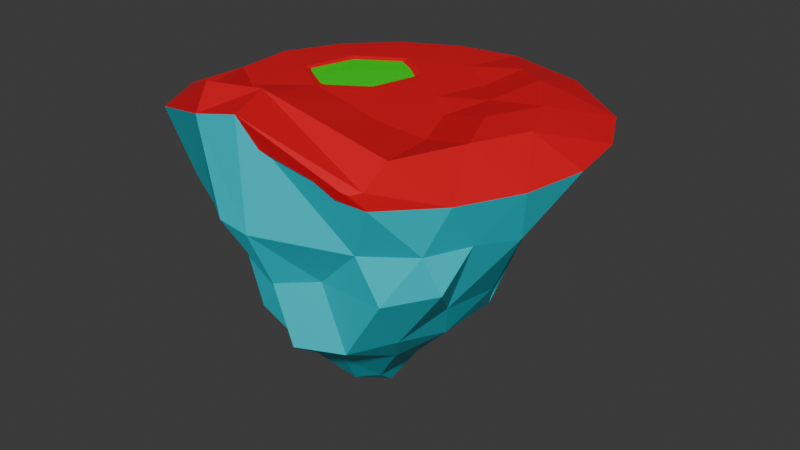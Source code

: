 # Source: Premi_re_ile_volante.blend  (saved by Blender 4.2.66; exported with 4.5.12 LTS)
import bpy
from mathutils import Matrix  # noqa: F401  (used for matrix-valued properties, if any)

bpy.ops.wm.read_factory_settings(use_empty=True)
scene = bpy.context.scene
scene.name = 'Scene'

# ---- collections
col_collection = bpy.data.collections.new('Collection'); scene.collection.children.link(col_collection)

# ---- materials (node trees are filled in below, after node groups)
mat_mat_riau = bpy.data.materials.new('Matériau')
mat_mat_riau_001 = bpy.data.materials.new('Matériau.001')
mat_mat_riau_003 = bpy.data.materials.new('Matériau.003')

# ---- material node trees
mat_mat_riau.use_nodes = True; mat_mat_riau.node_tree.nodes.clear()
_N = mat_mat_riau.node_tree.nodes; _L = mat_mat_riau.node_tree.links
n0 = _N.new('ShaderNodeBsdfPrincipled'); n0.name = 'BSDF guidée'; n0.location = (10, 300)
n0.inputs[0].default_value = (0.003018, 0.6875, 0.8005, 1.0)
n1 = _N.new('ShaderNodeOutputMaterial'); n1.name = 'Sortie matériau'; n1.location = (300, 300)
_L.new(n0.outputs[0], n1.inputs[0])
n1.is_active_output = True
mat_mat_riau_001.use_nodes = True; mat_mat_riau_001.node_tree.nodes.clear()
_N = mat_mat_riau_001.node_tree.nodes; _L = mat_mat_riau_001.node_tree.links
n0 = _N.new('ShaderNodeBsdfPrincipled'); n0.name = 'BSDF guidée'; n0.location = (10, 300)
n0.inputs[0].default_value = (0.8006, 0.0, 0.01228, 1.0)
n1 = _N.new('ShaderNodeOutputMaterial'); n1.name = 'Sortie matériau'; n1.location = (300, 300)
_L.new(n0.outputs[0], n1.inputs[0])
n1.is_active_output = True
mat_mat_riau_003.use_nodes = True; mat_mat_riau_003.node_tree.nodes.clear()
_N = mat_mat_riau_003.node_tree.nodes; _L = mat_mat_riau_003.node_tree.links
n0 = _N.new('ShaderNodeBsdfPrincipled'); n0.name = 'BSDF guidée'; n0.location = (10, 300)
n0.inputs[0].default_value = (0.003478, 0.8011, 0.0, 1.0)
n1 = _N.new('ShaderNodeOutputMaterial'); n1.name = 'Sortie matériau'; n1.location = (300, 300)
_L.new(n0.outputs[0], n1.inputs[0])
n1.is_active_output = True

# ---- world
world_world = bpy.data.worlds.new('World'); scene.world = world_world
world_world.use_nodes = True; world_world.node_tree.nodes.clear()
_N = world_world.node_tree.nodes; _L = world_world.node_tree.links
n0 = _N.new('ShaderNodeOutputWorld'); n0.name = 'World Output'; n0.location = (300, 300)
n1 = _N.new('ShaderNodeBackground'); n1.name = 'Background'; n1.location = (10, 300)
n1.inputs[0].default_value = (0.05088, 0.05088, 0.05088, 1.0)
_L.new(n1.outputs[0], n0.inputs[0])
n0.is_active_output = True
world_world.color = (0.05088, 0.05088, 0.05088)
world_world.sun_shadow_jitter_overblur = 0.0

# ---- meshes
me_icosph_re_004 = bpy.data.meshes.new('Icosphère.004')
me_icosph_re_004.from_pydata([(0.01191, 0.0, -1.435), (0.7236, -0.5257, -0.4472), (-0.2764, -0.6431, -0.3487), (-0.6384, 0.0, -0.4472), (-0.2764, 0.8506, -0.4472), (0.5517, 0.4426, -0.4472), (-0.1635, -0.5845, -0.7242), (-0.1137, -0.5, -1.016), (-0.01104, -0.2389, -1.308), (0.07201, -0.1476, -1.308), (0.3019, -0.309, -1.016), (0.4322, -0.4429, -0.8227), (0.5319, -0.6817, -0.5023), (0.1871, -0.6501, -0.5214), (-0.01978, -0.7322, -0.5689), (0.5182, 0.2952, -0.5023), (0.6027, 0.0, -0.6909), (0.5759, -0.2952, -0.6675), (0.07201, 0.1476, -1.308), (0.1377, 0.309, -1.19), (-0.3706, 0.0, -1.016), (-0.06238, 0.0, -1.308), (-0.3411, -0.5845, -0.5689), (-0.4855, -0.368, -0.5924), (-0.5865, -0.1068, -0.5689), (-0.1635, 0.6067, -0.8227), (-0.1137, 0.3901, -1.016), (-0.01104, 0.2389, -1.308), (-0.8042, 0.2389, -0.4803), (-0.6129, 0.4304, -0.4717), (-0.3433, 0.6469, -0.4483), (0.04561, 0.7946, -0.4483), (0.09679, 0.7606, -0.6909), (0.3601, 0.5986, -0.5023), (0.9551, -0.3103, -0.002246), (0.7791, -0.4021, -0.2512), (0.6888, 0.3597, -0.2512), (-0.1532, -0.8799, -0.2512), (0.6872, -0.6062, -0.2512), (-0.8912, -0.07211, -0.2511), (-0.2942, -0.7887, -0.2512), (-0.436, 0.8642, -0.2512), (-0.8912, 0.1476, -0.2511), (0.5153, 0.5986, -0.2512), (-0.1552, 0.8585, -0.2512), (0.8125, -0.5903, -0.002247), (0.2753, 0.7675, -0.2764), (0.05657, 0.9163, -0.2764), (-0.6054, 0.6882, -0.2764), (-0.7964, 0.4253, -0.2764), (-0.7964, -0.3498, -0.2764), (-0.6054, -0.6127, -0.2764), (-0.005834, -0.8755, -0.2764), (0.4472, -0.7267, -0.2764), (0.8656, -0.1972, -0.2764), (0.7753, 0.07933, -0.2764), (0.257, 0.4185, -0.8888), (0.05279, 0.3154, -1.234), (0.0385, 0.5783, -0.8888), (-0.2398, 0.4561, -0.8348), (-0.09511, 0.2629, -1.234), (-0.348, 0.1932, -0.8127), (-0.4501, -0.2629, -0.8888), (-0.09511, -0.2629, -1.234), (-0.3151, -0.5257, -0.8888), (0.4755, 0.1625, -0.8888), (0.4755, -0.1625, -0.8888), (0.1442, -7.376e-07, -1.234), (0.0385, -0.6882, -0.8888), (0.0989, -0.4253, -1.06), (0.257, -0.5878, -0.8888), (0.0, 0.0, 0.01872), (-0.7298, -0.5302, 0.005456), (0.2348, 0.7227, 0.05445), (0.1639, 0.5043, 0.01514), (0.07827, 0.2409, 0.01795), (-0.2049, 0.1489, 0.01795), (-0.429, 0.3117, -0.04582), (-0.6148, 0.4467, 0.0105), (-0.8197, -0.2978, 0.006778), (-0.2049, -0.06601, 0.01795), (-0.429, -0.3117, 0.06522), (-0.6148, -0.4467, 0.0105), (0.7599, 0.0, 0.1001), (0.5302, 0.0, 0.1047), (0.2533, 0.08288, 0.01795), (0.1639, -0.5043, 0.06522), (0.07827, -0.158, 0.01795), (0.4881, -0.7227, 0.006778), (-0.9592, 0.3117, -0.005275), (-0.9592, -0.3117, -0.005275), (0.0, 1.009, -0.005275), (-0.5928, 0.816, -0.005275), (0.9592, 0.3117, -0.004492), (0.4398, 0.8716, 0.0007515), (0.5928, -0.816, -0.004492), (0.4398, -0.8231, 0.001534), (-0.3668, -0.712, 0.2517), (0.003381, -0.8983, 0.2525), (-0.816, -0.5928, -0.004492), (1.009, 3.639e-07, -0.004492), (-0.816, 0.5928, -0.005275), (-0.2317, -0.8945, 0.1964), (0.816, 0.5928, -0.004492), (-0.3117, 0.9592, -0.005275), (-0.938, 0.0, -0.004492), (-0.1394, -0.429, 0.06627), (-0.102, -0.6513, 0.2631), (0.4511, -0.5302, 0.06217), (0.3649, -0.1822, 0.01619), (0.6437, -0.2651, 0.1017), (0.6437, 0.2651, 0.1017), (0.3649, 0.2651, 0.06014), (0.4511, 0.5302, 0.1017), (-0.6766, -0.1639, 0.01209), (-0.6766, 0.1639, 0.01209), (-0.4511, 7.443e-07, 0.01619), (-0.05324, 0.6941, 0.01209), (-0.1394, 0.429, 0.01619), (-0.3649, 0.5928, 0.01209)], [], [(0, 9, 8), (1, 11, 17), (0, 8, 21), (0, 21, 27), (0, 27, 18), (1, 17, 35), (2, 14, 37), (3, 24, 39), (4, 30, 41), (5, 33, 43), (1, 35, 38), (2, 37, 40), (3, 39, 42), (4, 41, 44), (5, 43, 36), (36, 103, 93), (36, 43, 103), (103, 94, 91, 92, 101, 89, 105, 90, 99, 102, 98, 95, 45, 34, 100, 93), (40, 37, 102), (105, 39, 42), (38, 45, 95), (94, 103, 43, 46), (92, 91, 44, 41), (38, 35, 45), (35, 34, 45), (46, 47, 94), (94, 47, 91), (47, 44, 91), (43, 33, 46), (33, 32, 46), (46, 32, 47), (32, 31, 47), (47, 31, 44), (31, 4, 44), (41, 48, 92), (92, 48, 101), (48, 49, 101), (101, 49, 89), (49, 42, 89), (41, 30, 48), (30, 29, 48), (48, 29, 49), (29, 28, 49), (49, 28, 42), (28, 3, 42), (90, 105, 89, 42, 39), (39, 50, 90), (90, 50, 99), (50, 51, 99), (99, 51, 102), (51, 40, 102), (39, 24, 50), (24, 23, 50), (50, 23, 51), (23, 22, 51), (51, 22, 40), (22, 2, 40), (37, 52, 102), (102, 52, 98), (52, 53, 98), (98, 53, 95), (53, 38, 95), (37, 14, 52), (14, 13, 52), (52, 13, 53), (13, 12, 53), (53, 12, 38), (12, 1, 38), (35, 54, 34), (34, 54, 100), (54, 55, 100), (100, 55, 93), (55, 36, 93), (35, 17, 54), (17, 16, 54), (54, 16, 55), (16, 15, 55), (55, 15, 36), (15, 5, 36), (18, 57, 19), (56, 32, 33), (19, 57, 56), (57, 58, 56), (56, 58, 32), (58, 31, 32), (18, 27, 57), (27, 26, 57), (57, 26, 58), (26, 25, 58), (58, 25, 31), (25, 4, 31), (25, 30, 4), (26, 59, 25), (27, 60, 26), (25, 59, 30), (59, 29, 30), (26, 60, 59), (60, 61, 59), (59, 61, 29), (61, 28, 29), (27, 21, 60), (21, 20, 60), (60, 20, 61), (21, 63, 20), (24, 3, 28, 61, 20, 62), (62, 23, 24), (20, 63, 62), (63, 64, 62), (62, 64, 23), (64, 22, 23), (21, 8, 63), (8, 7, 63), (63, 7, 64), (7, 6, 64), (64, 6, 22), (6, 2, 22), (16, 65, 15), (17, 66, 16), (33, 5, 15, 65, 19, 56), (16, 66, 65), (66, 67, 65), (65, 67, 19), (67, 18, 19), (17, 11, 66), (11, 10, 66), (66, 10, 67), (10, 9, 67), (67, 9, 18), (9, 0, 18), (6, 14, 2), (7, 68, 6), (8, 69, 7), (6, 68, 14), (68, 13, 14), (7, 69, 68), (69, 70, 68), (68, 70, 13), (70, 12, 13), (8, 9, 69), (9, 10, 69), (69, 10, 70), (10, 11, 70), (70, 11, 12), (11, 1, 12), (71, 76, 75), (101, 78, 89), (71, 75, 85), (71, 85, 87), (71, 87, 80), (98, 88, 96), (72, 97, 90), (90, 97, 99), (97, 102, 99), (96, 95, 98), (96, 88, 95), (88, 45, 95), (105, 79, 90), (79, 72, 90), (82, 97, 72), (81, 97, 82), (80, 106, 81), (81, 106, 97), (106, 107, 97), (97, 107, 102), (80, 87, 106), (87, 86, 106), (106, 86, 107), (107, 98, 102), (107, 88, 98), (86, 108, 107), (87, 109, 86), (107, 108, 88), (108, 45, 88), (86, 109, 108), (109, 110, 108), (108, 110, 45), (110, 34, 45), (87, 85, 109), (85, 84, 109), (109, 84, 110), (84, 83, 110), (110, 83, 34), (83, 100, 34), (83, 93, 100), (84, 111, 83), (85, 112, 84), (83, 111, 93), (111, 103, 93), (84, 112, 111), (112, 113, 111), (111, 113, 103), (113, 94, 103), (85, 75, 112), (75, 74, 112), (112, 74, 113), (74, 73, 113), (113, 73, 94), (79, 82, 72), (105, 114, 79), (89, 115, 105), (79, 114, 82), (114, 81, 82), (105, 115, 114), (115, 116, 114), (114, 116, 81), (116, 80, 81), (89, 78, 115), (78, 77, 115), (115, 77, 116), (77, 76, 116), (116, 76, 80), (76, 71, 80), (73, 91, 94), (74, 117, 73), (75, 118, 74), (73, 117, 91), (117, 104, 91), (74, 118, 117), (118, 119, 117), (117, 119, 104), (119, 92, 104), (75, 76, 118), (76, 77, 118), (118, 77, 119), (77, 78, 119), (119, 78, 92), (78, 101, 92)])
me_icosph_re_004.polygons.foreach_set('material_index', [0, 0, 0, 0, 0, 0, 0, 0, 0, 0, 0, 0, 0, 0, 0, 0, 0, 1, 0, 1, 0, 0, 0, 0, 0, 0, 0, 0, 0, 0, 0, 0, 0, 0, 0, 0, 0, 0, 0, 0, 0, 0, 0, 0, 0, 0, 0, 0, 0, 0, 0, 0, 0, 0, 0, 0, 0, 0, 0, 0, 0, 0, 0, 0, 0, 0, 0, 0, 0, 0, 0, 0, 0, 0, 0, 0, 0, 0, 0, 0, 0, 0, 0, 0, 0, 0, 0, 0, 0, 0, 0, 0, 0, 0, 0, 0, 0, 0, 0, 0, 0, 0, 0, 0, 0, 0, 0, 0, 0, 0, 0, 0, 0, 0, 0, 0, 0, 0, 0, 0, 0, 0, 0, 0, 0, 0, 0, 0, 0, 0, 0, 0, 0, 0, 0, 0, 0, 0, 0, 0, 0, 0, 0, 0, 1, 1, 1, 1, 1, 1, 1, 1, 1, 1, 1, 1, 1, 1, 1, 1, 1, 1, 1, 1, 1, 1, 1, 1, 1, 1, 1, 1, 1, 1, 1, 1, 1, 1, 1, 1, 1, 1, 1, 1, 1, 1, 1, 1, 1, 1, 1, 1, 1, 1, 1, 1, 1, 1, 1, 1, 1, 1, 1, 1, 1, 1, 1, 1, 1, 1, 1, 1, 1, 1, 1, 1, 1, 1, 1, 1, 1, 1, 1, 1, 1, 1, 1])
_uv = me_icosph_re_004.uv_layers.new(name='CarteUV')
_uv.uv.foreach_set('vector', [0.1818, 0.0, 0.2045, 0.03937, 0.1591, 0.03937, 0.2727, 0.1575, 0.2955, 0.1181, 0.3182, 0.1575, 0.9091, 0.0, 0.9318, 0.03937, 0.8864, 0.03937, 0.7273, 0.0, 0.75, 0.03937, 0.7045, 0.03937, 0.5455, 0.0, 0.5682, 0.03937, 0.5227, 0.03937, 0.2727, 0.1575, 0.3182, 0.1575, 0.2955, 0.1968, 0.09091, 0.1575, 0.1364, 0.1575, 0.1136, 0.1968, 0.8182, 0.1575, 0.8636, 0.1575, 0.8409, 0.1968, 0.6364, 0.1575, 0.6818, 0.1575, 0.6591, 0.1968, 0.4545, 0.1575, 0.5, 0.1575, 0.4773, 0.1968, 0.2727, 0.1575, 0.2955, 0.1968, 0.25, 0.1968, 0.09091, 0.1575, 0.1136, 0.1968, 0.06818, 0.1968, 0.8182, 0.1575, 0.8409, 0.1968, 0.7955, 0.1968, 0.6364, 0.1575, 0.6591, 0.1968, 0.6136, 0.1968, 0.4545, 0.1575, 0.4773, 0.1968, 0.4318, 0.1968, 0.4318, 0.1968, 0.4545, 0.2362, 0.4091, 0.2362, 0.4318, 0.1968, 0.4773, 0.1968, 0.4545, 0.2362, 0.4545, 0.2362, 0.5455, 0.2362, 0.5909, 0.2362, 0.6818, 0.2362, 0.7273, 0.2362, 0.7727, 0.2362, 0.0, 0.0, 0.8636, 0.2362, 0.9091, 0.2362, 0.1364, 0.2362, 0.1818, 0.2362, 0.2273, 0.2362, 0.2727, 0.2362, 0.3182, 0.2362, 0.3636, 0.2362, 0.4091, 0.2362, 0.06818, 0.1968, 0.1136, 0.1968, 0.09091, 0.2362, 0.0, 0.0, 0.8409, 0.1968, 0.7955, 0.1968, 0.25, 0.1968, 0.2727, 0.2362, 0.2273, 0.2362, 0.5455, 0.2362, 0.4545, 0.2362, 0.4773, 0.1968, 0.5227, 0.1968, 0.6818, 0.2362, 0.5909, 0.2362, 0.6136, 0.1968, 0.6591, 0.1968, 0.25, 0.1968, 0.2955, 0.1968, 0.2727, 0.2362, 0.2955, 0.1968, 0.3182, 0.2362, 0.2727, 0.2362, 0.5227, 0.1968, 0.5682, 0.1968, 0.5455, 0.2362, 0.5455, 0.2362, 0.5682, 0.1968, 0.5909, 0.2362, 0.5682, 0.1968, 0.6136, 0.1968, 0.5909, 0.2362, 0.4773, 0.1968, 0.5, 0.1575, 0.5227, 0.1968, 0.5, 0.1575, 0.5455, 0.1575, 0.5227, 0.1968, 0.5227, 0.1968, 0.5455, 0.1575, 0.5682, 0.1968, 0.5455, 0.1575, 0.5909, 0.1575, 0.5682, 0.1968, 0.5682, 0.1968, 0.5909, 0.1575, 0.6136, 0.1968, 0.5909, 0.1575, 0.6364, 0.1575, 0.6136, 0.1968, 0.6591, 0.1968, 0.7045, 0.1968, 0.6818, 0.2362, 0.6818, 0.2362, 0.7045, 0.1968, 0.7273, 0.2362, 0.7045, 0.1968, 0.75, 0.1968, 0.7273, 0.2362, 0.7273, 0.2362, 0.75, 0.1968, 0.7727, 0.2362, 0.75, 0.1968, 0.7955, 0.1968, 0.7727, 0.2362, 0.6591, 0.1968, 0.6818, 0.1575, 0.7045, 0.1968, 0.6818, 0.1575, 0.7273, 0.1575, 0.7045, 0.1968, 0.7045, 0.1968, 0.7273, 0.1575, 0.75, 0.1968, 0.7273, 0.1575, 0.7727, 0.1575, 0.75, 0.1968, 0.75, 0.1968, 0.7727, 0.1575, 0.7955, 0.1968, 0.7727, 0.1575, 0.8182, 0.1575, 0.7955, 0.1968, 0.8636, 0.2362, 0.0, 0.0, 0.7727, 0.2362, 0.7955, 0.1968, 0.8409, 0.1968, 0.8409, 0.1968, 0.8864, 0.1968, 0.8636, 0.2362, 0.8636, 0.2362, 0.8864, 0.1968, 0.9091, 0.2362, 0.8864, 0.1968, 0.9318, 0.1968, 0.9091, 0.2362, 0.9091, 0.2362, 0.9318, 0.1968, 0.9545, 0.2362, 0.9318, 0.1968, 0.9773, 0.1968, 0.9545, 0.2362, 0.8409, 0.1968, 0.8636, 0.1575, 0.8864, 0.1968, 0.8636, 0.1575, 0.9091, 0.1575, 0.8864, 0.1968, 0.8864, 0.1968, 0.9091, 0.1575, 0.9318, 0.1968, 0.9091, 0.1575, 0.9545, 0.1575, 0.9318, 0.1968, 0.9318, 0.1968, 0.9545, 0.1575, 0.9773, 0.1968, 0.9545, 0.1575, 1.0, 0.1575, 0.9773, 0.1968, 0.1136, 0.1968, 0.1591, 0.1968, 0.1364, 0.2362, 0.1364, 0.2362, 0.1591, 0.1968, 0.1818, 0.2362, 0.1591, 0.1968, 0.2045, 0.1968, 0.1818, 0.2362, 0.1818, 0.2362, 0.2045, 0.1968, 0.2273, 0.2362, 0.2045, 0.1968, 0.25, 0.1968, 0.2273, 0.2362, 0.1136, 0.1968, 0.1364, 0.1575, 0.1591, 0.1968, 0.1364, 0.1575, 0.1818, 0.1575, 0.1591, 0.1968, 0.1591, 0.1968, 0.1818, 0.1575, 0.2045, 0.1968, 0.1818, 0.1575, 0.2273, 0.1575, 0.2045, 0.1968, 0.2045, 0.1968, 0.2273, 0.1575, 0.25, 0.1968, 0.2273, 0.1575, 0.2727, 0.1575, 0.25, 0.1968, 0.2955, 0.1968, 0.3409, 0.1968, 0.3182, 0.2362, 0.3182, 0.2362, 0.3409, 0.1968, 0.3636, 0.2362, 0.3409, 0.1968, 0.3864, 0.1968, 0.3636, 0.2362, 0.3636, 0.2362, 0.3864, 0.1968, 0.4091, 0.2362, 0.3864, 0.1968, 0.4318, 0.1968, 0.4091, 0.2362, 0.2955, 0.1968, 0.3182, 0.1575, 0.3409, 0.1968, 0.3182, 0.1575, 0.3636, 0.1575, 0.3409, 0.1968, 0.3409, 0.1968, 0.3636, 0.1575, 0.3864, 0.1968, 0.3636, 0.1575, 0.4091, 0.1575, 0.3864, 0.1968, 0.3864, 0.1968, 0.4091, 0.1575, 0.4318, 0.1968, 0.4091, 0.1575, 0.4545, 0.1575, 0.4318, 0.1968, 0.5227, 0.03937, 0.5455, 0.07873, 0.5, 0.07873, 0.5227, 0.1181, 0.5455, 0.1575, 0.5, 0.1575, 0.5, 0.07873, 0.5455, 0.07873, 0.5227, 0.1181, 0.5455, 0.07873, 0.5682, 0.1181, 0.5227, 0.1181, 0.5227, 0.1181, 0.5682, 0.1181, 0.5455, 0.1575, 0.5682, 0.1181, 0.5909, 0.1575, 0.5455, 0.1575, 0.5227, 0.03937, 0.5682, 0.03937, 0.5455, 0.07873, 0.5682, 0.03937, 0.5909, 0.07873, 0.5455, 0.07873, 0.5455, 0.07873, 0.5909, 0.07873, 0.5682, 0.1181, 0.5909, 0.07873, 0.6136, 0.1181, 0.5682, 0.1181, 0.5682, 0.1181, 0.6136, 0.1181, 0.5909, 0.1575, 0.6136, 0.1181, 0.6364, 0.1575, 0.5909, 0.1575, 0.6591, 0.1181, 0.6818, 0.1575, 0.6364, 0.1575, 0.6818, 0.07873, 0.7045, 0.1181, 0.6591, 0.1181, 0.7045, 0.03937, 0.7273, 0.07873, 0.6818, 0.07873, 0.6591, 0.1181, 0.7045, 0.1181, 0.6818, 0.1575, 0.7045, 0.1181, 0.7273, 0.1575, 0.6818, 0.1575, 0.6818, 0.07873, 0.7273, 0.07873, 0.7045, 0.1181, 0.7273, 0.07873, 0.75, 0.1181, 0.7045, 0.1181, 0.7045, 0.1181, 0.75, 0.1181, 0.7273, 0.1575, 0.75, 0.1181, 0.7727, 0.1575, 0.7273, 0.1575, 0.7045, 0.03937, 0.75, 0.03937, 0.7273, 0.07873, 0.75, 0.03937, 0.7727, 0.07873, 0.7273, 0.07873, 0.7273, 0.07873, 0.7727, 0.07873, 0.75, 0.1181, 0.8864, 0.03937, 0.9091, 0.07873, 0.8636, 0.07873, 0.8636, 0.1575, 0.8182, 0.1575, 0.7727, 0.1575, 0.75, 0.1181, 0.8636, 0.07873, 0.8864, 0.1181, 0.8864, 0.1181, 0.9091, 0.1575, 0.8636, 0.1575, 0.8636, 0.07873, 0.9091, 0.07873, 0.8864, 0.1181, 0.9091, 0.07873, 0.9318, 0.1181, 0.8864, 0.1181, 0.8864, 0.1181, 0.9318, 0.1181, 0.9091, 0.1575, 0.9318, 0.1181, 0.9545, 0.1575, 0.9091, 0.1575, 0.8864, 0.03937, 0.9318, 0.03937, 0.9091, 0.07873, 0.9318, 0.03937, 0.9545, 0.07873, 0.9091, 0.07873, 0.9091, 0.07873, 0.9545, 0.07873, 0.9318, 0.1181, 0.9545, 0.07873, 0.9773, 0.1181, 0.9318, 0.1181, 0.9318, 0.1181, 0.9773, 0.1181, 0.9545, 0.1575, 0.9773, 0.1181, 1.0, 0.1575, 0.9545, 0.1575, 0.3636, 0.1575, 0.3864, 0.1181, 0.4091, 0.1575, 0.3182, 0.1575, 0.3409, 0.1181, 0.3636, 0.1575, 0.5, 0.1575, 0.4545, 0.1575, 0.4091, 0.1575, 0.3864, 0.1181, 0.5, 0.07873, 0.5227, 0.1181, 0.3636, 0.1575, 0.3409, 0.1181, 0.3864, 0.1181, 0.3409, 0.1181, 0.3636, 0.07873, 0.3864, 0.1181, 0.3864, 0.1181, 0.3636, 0.07873, 0.4091, 0.07873, 0.3636, 0.07873, 0.3864, 0.03937, 0.4091, 0.07873, 0.3182, 0.1575, 0.2955, 0.1181, 0.3409, 0.1181, 0.2955, 0.1181, 0.3182, 0.07873, 0.3409, 0.1181, 0.3409, 0.1181, 0.3182, 0.07873, 0.3636, 0.07873, 0.3182, 0.07873, 0.3409, 0.03937, 0.3636, 0.07873, 0.3636, 0.07873, 0.3409, 0.03937, 0.3864, 0.03937, 0.3409, 0.03937, 0.3636, 0.0, 0.3864, 0.03937, 0.1136, 0.1181, 0.1364, 0.1575, 0.09091, 0.1575, 0.1364, 0.07873, 0.1591, 0.1181, 0.1136, 0.1181, 0.1591, 0.03937, 0.1818, 0.07873, 0.1364, 0.07873, 0.1136, 0.1181, 0.1591, 0.1181, 0.1364, 0.1575, 0.1591, 0.1181, 0.1818, 0.1575, 0.1364, 0.1575, 0.1364, 0.07873, 0.1818, 0.07873, 0.1591, 0.1181, 0.1818, 0.07873, 0.2045, 0.1181, 0.1591, 0.1181, 0.1591, 0.1181, 0.2045, 0.1181, 0.1818, 0.1575, 0.2045, 0.1181, 0.2273, 0.1575, 0.1818, 0.1575, 0.1591, 0.03937, 0.2045, 0.03937, 0.1818, 0.07873, 0.2045, 0.03937, 0.2273, 0.07873, 0.1818, 0.07873, 0.1818, 0.07873, 0.2273, 0.07873, 0.2045, 0.1181, 0.2273, 0.07873, 0.25, 0.1181, 0.2045, 0.1181, 0.2045, 0.1181, 0.25, 0.1181, 0.2273, 0.1575, 0.25, 0.1181, 0.2727, 0.1575, 0.2273, 0.1575, 0.1818, 0.0, 0.2045, 0.03937, 0.1591, 0.03937, 0.2727, 0.1575, 0.2955, 0.1181, 0.3182, 0.1575, 0.9091, 0.0, 0.9318, 0.03937, 0.8864, 0.03937, 0.7273, 0.0, 0.75, 0.03937, 0.7045, 0.03937, 0.5455, 0.0, 0.5682, 0.03937, 0.5227, 0.03937, 0.6364, 0.1575, 0.6818, 0.1575, 0.6591, 0.1968, 0.4545, 0.1575, 0.4773, 0.1968, 0.4318, 0.1968, 0.4318, 0.1968, 0.4773, 0.1968, 0.4545, 0.2362, 0.4773, 0.1968, 0.5, 0.2362, 0.4545, 0.2362, 0.6591, 0.1968, 0.6818, 0.2362, 0.6364, 0.2362, 0.6591, 0.1968, 0.6818, 0.1575, 0.7045, 0.1968, 0.6818, 0.1575, 0.7273, 0.1575, 0.7045, 0.1968, 0.3636, 0.1575, 0.4091, 0.1575, 0.3864, 0.1968, 0.4091, 0.1575, 0.4545, 0.1575, 0.4318, 0.1968, 0.4773, 0.1181, 0.5, 0.1575, 0.4545, 0.1575, 0.5, 0.07873, 0.5227, 0.1181, 0.4773, 0.1181, 0.5227, 0.03937, 0.5455, 0.07873, 0.5, 0.07873, 0.5, 0.07873, 0.5455, 0.07873, 0.5227, 0.1181, 0.5455, 0.07873, 0.5682, 0.1181, 0.5227, 0.1181, 0.5227, 0.1181, 0.5682, 0.1181, 0.5455, 0.1575, 0.5227, 0.03937, 0.5682, 0.03937, 0.5455, 0.07873, 0.5682, 0.03937, 0.5909, 0.07873, 0.5455, 0.07873, 0.5455, 0.07873, 0.5909, 0.07873, 0.5682, 0.1181, 0.6136, 0.1181, 0.6364, 0.1575, 0.5909, 0.1575, 0.6591, 0.1181, 0.6818, 0.1575, 0.6364, 0.1575, 0.6818, 0.07873, 0.7045, 0.1181, 0.6591, 0.1181, 0.7045, 0.03937, 0.7273, 0.07873, 0.6818, 0.07873, 0.6591, 0.1181, 0.7045, 0.1181, 0.6818, 0.1575, 0.7045, 0.1181, 0.7273, 0.1575, 0.6818, 0.1575, 0.6818, 0.07873, 0.7273, 0.07873, 0.7045, 0.1181, 0.7273, 0.07873, 0.75, 0.1181, 0.7045, 0.1181, 0.7045, 0.1181, 0.75, 0.1181, 0.7273, 0.1575, 0.75, 0.1181, 0.7727, 0.1575, 0.7273, 0.1575, 0.7045, 0.03937, 0.75, 0.03937, 0.7273, 0.07873, 0.75, 0.03937, 0.7727, 0.07873, 0.7273, 0.07873, 0.7273, 0.07873, 0.7727, 0.07873, 0.75, 0.1181, 0.7727, 0.07873, 0.7955, 0.1181, 0.75, 0.1181, 0.75, 0.1181, 0.7955, 0.1181, 0.7727, 0.1575, 0.7955, 0.1181, 0.8182, 0.1575, 0.7727, 0.1575, 0.8409, 0.1181, 0.8636, 0.1575, 0.8182, 0.1575, 0.8636, 0.07873, 0.8864, 0.1181, 0.8409, 0.1181, 0.8864, 0.03937, 0.9091, 0.07873, 0.8636, 0.07873, 0.8409, 0.1181, 0.8864, 0.1181, 0.8636, 0.1575, 0.8864, 0.1181, 0.9091, 0.1575, 0.8636, 0.1575, 0.8636, 0.07873, 0.9091, 0.07873, 0.8864, 0.1181, 0.9091, 0.07873, 0.9318, 0.1181, 0.8864, 0.1181, 0.8864, 0.1181, 0.9318, 0.1181, 0.9091, 0.1575, 0.9318, 0.1181, 0.9545, 0.1575, 0.9091, 0.1575, 0.8864, 0.03937, 0.9318, 0.03937, 0.9091, 0.07873, 0.9318, 0.03937, 0.9545, 0.07873, 0.9091, 0.07873, 0.9091, 0.07873, 0.9545, 0.07873, 0.9318, 0.1181, 0.9545, 0.07873, 0.9773, 0.1181, 0.9318, 0.1181, 0.9318, 0.1181, 0.9773, 0.1181, 0.9545, 0.1575, 0.4091, 0.1575, 0.4318, 0.1181, 0.4545, 0.1575, 0.3636, 0.1575, 0.3864, 0.1181, 0.4091, 0.1575, 0.3182, 0.1575, 0.3409, 0.1181, 0.3636, 0.1575, 0.4091, 0.1575, 0.3864, 0.1181, 0.4318, 0.1181, 0.3864, 0.1181, 0.4091, 0.07873, 0.4318, 0.1181, 0.3636, 0.1575, 0.3409, 0.1181, 0.3864, 0.1181, 0.3409, 0.1181, 0.3636, 0.07873, 0.3864, 0.1181, 0.3864, 0.1181, 0.3636, 0.07873, 0.4091, 0.07873, 0.3636, 0.07873, 0.3864, 0.03937, 0.4091, 0.07873, 0.3182, 0.1575, 0.2955, 0.1181, 0.3409, 0.1181, 0.2955, 0.1181, 0.3182, 0.07873, 0.3409, 0.1181, 0.3409, 0.1181, 0.3182, 0.07873, 0.3636, 0.07873, 0.3182, 0.07873, 0.3409, 0.03937, 0.3636, 0.07873, 0.3636, 0.07873, 0.3409, 0.03937, 0.3864, 0.03937, 0.3409, 0.03937, 0.3636, 0.0, 0.3864, 0.03937, 0.1136, 0.1181, 0.1364, 0.1575, 0.09091, 0.1575, 0.1364, 0.07873, 0.1591, 0.1181, 0.1136, 0.1181, 0.1591, 0.03937, 0.1818, 0.07873, 0.1364, 0.07873, 0.1136, 0.1181, 0.1591, 0.1181, 0.1364, 0.1575, 0.1591, 0.1181, 0.1818, 0.1575, 0.1364, 0.1575, 0.1364, 0.07873, 0.1818, 0.07873, 0.1591, 0.1181, 0.1818, 0.07873, 0.2045, 0.1181, 0.1591, 0.1181, 0.1591, 0.1181, 0.2045, 0.1181, 0.1818, 0.1575, 0.2045, 0.1181, 0.2273, 0.1575, 0.1818, 0.1575, 0.1591, 0.03937, 0.2045, 0.03937, 0.1818, 0.07873, 0.2045, 0.03937, 0.2273, 0.07873, 0.1818, 0.07873, 0.1818, 0.07873, 0.2273, 0.07873, 0.2045, 0.1181, 0.2273, 0.07873, 0.25, 0.1181, 0.2045, 0.1181, 0.2045, 0.1181, 0.25, 0.1181, 0.2273, 0.1575, 0.25, 0.1181, 0.2727, 0.1575, 0.2273, 0.1575])
me_icosph_re_004.materials.append(mat_mat_riau)
me_icosph_re_004.materials.append(mat_mat_riau_001)
me_icosph_re_004.update()
me_cube_001 = bpy.data.meshes.new('Cube.001')
me_cube_001.from_pydata([(-0.4924, -1.0, -1.0), (-1.0, -1.0, 0.9979), (0.3019, 1.0, -1.0), (-1.0, 1.0, 0.9583), (1.0, -1.0, -1.0), (1.0, -1.0, 1.0), (1.0, 1.0, -1.0), (1.0, 1.0, 1.0)], [], [(0, 1, 3, 2), (2, 3, 7, 6), (6, 7, 5, 4), (4, 5, 1, 0), (2, 6, 4, 0), (7, 3, 1, 5)])
_uv = me_cube_001.uv_layers.new(name='CarteUV')
_uv.uv.foreach_set('vector', [0.375, 0.0, 0.625, 0.0, 0.625, 0.25, 0.375, 0.25, 0.375, 0.25, 0.625, 0.25, 0.625, 0.5, 0.375, 0.5, 0.375, 0.5, 0.625, 0.5, 0.625, 0.75, 0.375, 0.75, 0.375, 0.75, 0.625, 0.75, 0.625, 1.0, 0.375, 1.0, 0.125, 0.5, 0.375, 0.5, 0.375, 0.75, 0.125, 0.75, 0.625, 0.5, 0.875, 0.5, 0.875, 0.75, 0.625, 0.75])
me_cube_001.materials.append(mat_mat_riau_003)
me_cube_001.update()

# ---- objects
ob_icosph_re_001 = bpy.data.objects.new('Icosphère.001', me_icosph_re_004)
ob_water = bpy.data.objects.new('Water', me_cube_001)

# ---- transforms, parenting, visibility, modifiers, constraints
ob_icosph_re_001.location = (0.0, 0.0, 0.0)
ob_icosph_re_001.scale = (74.27, 74.27, 74.27)
ob_water.location = (-31.81, 23.68, -18.63)
ob_water.scale = (19.18, 19.18, 19.18)

# ---- collection membership
col_collection.objects.link(ob_icosph_re_001)
col_collection.objects.link(ob_water)

# ---- scene / render settings (as saved in the file)
scene.frame_start = 1; scene.frame_end = 250; scene.frame_set(1)
scene.render.engine = 'BLENDER_EEVEE_NEXT'
bpy.context.view_layer.update()

# ---- added for rendering (the .blend has no active camera and no usable light): camera, sun
cam_auto = bpy.data.cameras.new('AutoCamera')
cam_auto.lens = 50.0
cam_auto.sensor_width = 36.0
cam_auto.clip_end = 3887.54
ob_auto_camera = bpy.data.objects.new('AutoCamera', cam_auto)
scene.collection.objects.link(ob_auto_camera)
ob_auto_camera.location = (223.347, -261.719, 133.707)
ob_auto_camera.rotation_euler = (1.09748, -7.21219e-08, 0.694738)
scene.camera = ob_auto_camera
light_auto_sun = bpy.data.lights.new('AutoSun', 'SUN')
light_auto_sun.energy = 3.0
light_auto_sun.angle = 0.0523599
ob_auto_sun = bpy.data.objects.new('AutoSun', light_auto_sun)
scene.collection.objects.link(ob_auto_sun)
ob_auto_sun.rotation_euler = (0.872665, 0.174533, 0.523599)
bpy.context.view_layer.update()
